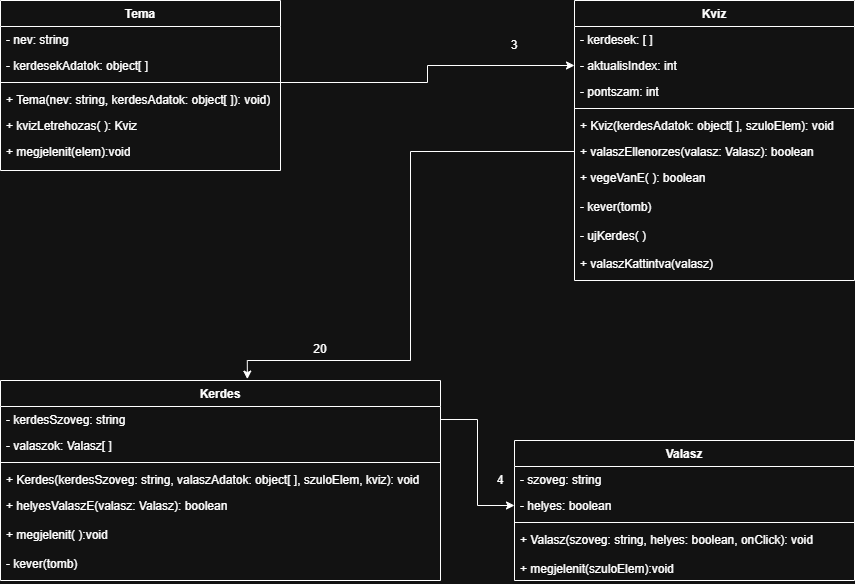

The diagram above was exported from draw.io. Its source (the exported page's mxGraphModel, read from the mxfile embedded in the PNG):
<mxGraphModel dx="1992" dy="597" grid="1" gridSize="10" guides="1" tooltips="1" connect="1" arrows="1" fold="1" page="1" pageScale="1" pageWidth="827" pageHeight="1169" math="0" shadow="0">
  <root>
    <mxCell id="0" />
    <mxCell id="1" parent="0" />
    <mxCell id="zJxRXM2aBh_7p4UAeH8S-1" parent="1" style="swimlane;fontStyle=1;align=center;verticalAlign=top;childLayout=stackLayout;horizontal=1;startSize=26;horizontalStack=0;resizeParent=1;resizeParentMax=0;resizeLast=0;collapsible=1;marginBottom=0;whiteSpace=wrap;html=1;" value="Tema" vertex="1">
      <mxGeometry height="170" width="280" x="-100" y="120" as="geometry" />
    </mxCell>
    <mxCell id="zJxRXM2aBh_7p4UAeH8S-2" parent="zJxRXM2aBh_7p4UAeH8S-1" style="text;strokeColor=none;fillColor=none;align=left;verticalAlign=top;spacingLeft=4;spacingRight=4;overflow=hidden;rotatable=0;points=[[0,0.5],[1,0.5]];portConstraint=eastwest;whiteSpace=wrap;html=1;" value="- nev: string" vertex="1">
      <mxGeometry height="26" width="280" y="26" as="geometry" />
    </mxCell>
    <mxCell id="zJxRXM2aBh_7p4UAeH8S-3" parent="zJxRXM2aBh_7p4UAeH8S-1" style="text;strokeColor=none;fillColor=none;align=left;verticalAlign=top;spacingLeft=4;spacingRight=4;overflow=hidden;rotatable=0;points=[[0,0.5],[1,0.5]];portConstraint=eastwest;whiteSpace=wrap;html=1;" value="- kerdesekAdatok: object[ ]" vertex="1">
      <mxGeometry height="26" width="280" y="52" as="geometry" />
    </mxCell>
    <mxCell id="zJxRXM2aBh_7p4UAeH8S-4" parent="zJxRXM2aBh_7p4UAeH8S-1" style="line;strokeWidth=1;fillColor=none;align=left;verticalAlign=middle;spacingTop=-1;spacingLeft=3;spacingRight=3;rotatable=0;labelPosition=right;points=[];portConstraint=eastwest;strokeColor=inherit;" value="" vertex="1">
      <mxGeometry height="8" width="280" y="78" as="geometry" />
    </mxCell>
    <mxCell id="zJxRXM2aBh_7p4UAeH8S-5" parent="zJxRXM2aBh_7p4UAeH8S-1" style="text;strokeColor=none;fillColor=none;align=left;verticalAlign=top;spacingLeft=4;spacingRight=4;overflow=hidden;rotatable=0;points=[[0,0.5],[1,0.5]];portConstraint=eastwest;whiteSpace=wrap;html=1;" value="+ Tema(nev: string, kerdesAdatok: object[ ]): void)" vertex="1">
      <mxGeometry height="26" width="280" y="86" as="geometry" />
    </mxCell>
    <mxCell id="zJxRXM2aBh_7p4UAeH8S-6" parent="zJxRXM2aBh_7p4UAeH8S-1" style="text;strokeColor=none;fillColor=none;align=left;verticalAlign=top;spacingLeft=4;spacingRight=4;overflow=hidden;rotatable=0;points=[[0,0.5],[1,0.5]];portConstraint=eastwest;whiteSpace=wrap;html=1;" value="+ kvizLetrehozas( ): Kviz" vertex="1">
      <mxGeometry height="26" width="280" y="112" as="geometry" />
    </mxCell>
    <mxCell id="zJxRXM2aBh_7p4UAeH8S-7" parent="zJxRXM2aBh_7p4UAeH8S-1" style="text;strokeColor=none;fillColor=none;align=left;verticalAlign=top;spacingLeft=4;spacingRight=4;overflow=hidden;rotatable=0;points=[[0,0.5],[1,0.5]];portConstraint=eastwest;whiteSpace=wrap;html=1;" value="&lt;div&gt;&lt;span style=&quot;background-color: transparent; color: light-dark(rgb(0, 0, 0), rgb(255, 255, 255));&quot;&gt;+ megjelenit(elem):void&lt;/span&gt;&lt;/div&gt;" vertex="1">
      <mxGeometry height="32" width="280" y="138" as="geometry" />
    </mxCell>
    <mxCell id="zJxRXM2aBh_7p4UAeH8S-8" parent="1" style="swimlane;fontStyle=1;align=center;verticalAlign=top;childLayout=stackLayout;horizontal=1;startSize=26;horizontalStack=0;resizeParent=1;resizeParentMax=0;resizeLast=0;collapsible=1;marginBottom=0;whiteSpace=wrap;html=1;" value="Kviz&lt;br&gt;&lt;div&gt;&lt;br&gt;&lt;/div&gt;" vertex="1">
      <mxGeometry height="280" width="280" x="474" y="120" as="geometry" />
    </mxCell>
    <mxCell id="zJxRXM2aBh_7p4UAeH8S-9" parent="zJxRXM2aBh_7p4UAeH8S-8" style="text;strokeColor=none;fillColor=none;align=left;verticalAlign=top;spacingLeft=4;spacingRight=4;overflow=hidden;rotatable=0;points=[[0,0.5],[1,0.5]];portConstraint=eastwest;whiteSpace=wrap;html=1;" value="- kerdesek: [ ]" vertex="1">
      <mxGeometry height="26" width="280" y="26" as="geometry" />
    </mxCell>
    <mxCell id="zJxRXM2aBh_7p4UAeH8S-10" parent="zJxRXM2aBh_7p4UAeH8S-8" style="text;strokeColor=none;fillColor=none;align=left;verticalAlign=top;spacingLeft=4;spacingRight=4;overflow=hidden;rotatable=0;points=[[0,0.5],[1,0.5]];portConstraint=eastwest;whiteSpace=wrap;html=1;" value="- aktualisIndex: int" vertex="1">
      <mxGeometry height="26" width="280" y="52" as="geometry" />
    </mxCell>
    <mxCell id="zJxRXM2aBh_7p4UAeH8S-11" parent="zJxRXM2aBh_7p4UAeH8S-8" style="text;strokeColor=none;fillColor=none;align=left;verticalAlign=top;spacingLeft=4;spacingRight=4;overflow=hidden;rotatable=0;points=[[0,0.5],[1,0.5]];portConstraint=eastwest;whiteSpace=wrap;html=1;" value="- pontszam: int" vertex="1">
      <mxGeometry height="26" width="280" y="78" as="geometry" />
    </mxCell>
    <mxCell id="zJxRXM2aBh_7p4UAeH8S-12" parent="zJxRXM2aBh_7p4UAeH8S-8" style="line;strokeWidth=1;fillColor=none;align=left;verticalAlign=middle;spacingTop=-1;spacingLeft=3;spacingRight=3;rotatable=0;labelPosition=right;points=[];portConstraint=eastwest;strokeColor=inherit;" value="" vertex="1">
      <mxGeometry height="8" width="280" y="104" as="geometry" />
    </mxCell>
    <mxCell id="zJxRXM2aBh_7p4UAeH8S-13" parent="zJxRXM2aBh_7p4UAeH8S-8" style="text;strokeColor=none;fillColor=none;align=left;verticalAlign=top;spacingLeft=4;spacingRight=4;overflow=hidden;rotatable=0;points=[[0,0.5],[1,0.5]];portConstraint=eastwest;whiteSpace=wrap;html=1;" value="+ Kviz(kerdesAdatok: object[ ], szuloElem): void" vertex="1">
      <mxGeometry height="26" width="280" y="112" as="geometry" />
    </mxCell>
    <mxCell id="zJxRXM2aBh_7p4UAeH8S-15" parent="zJxRXM2aBh_7p4UAeH8S-8" style="text;strokeColor=none;fillColor=none;align=left;verticalAlign=top;spacingLeft=4;spacingRight=4;overflow=hidden;rotatable=0;points=[[0,0.5],[1,0.5]];portConstraint=eastwest;whiteSpace=wrap;html=1;" value="+ valaszEllenorzes(valasz: Valasz): boolean" vertex="1">
      <mxGeometry height="26" width="280" y="138" as="geometry" />
    </mxCell>
    <mxCell id="zJxRXM2aBh_7p4UAeH8S-17" parent="zJxRXM2aBh_7p4UAeH8S-8" style="text;strokeColor=none;fillColor=none;align=left;verticalAlign=top;spacingLeft=4;spacingRight=4;overflow=hidden;rotatable=0;points=[[0,0.5],[1,0.5]];portConstraint=eastwest;whiteSpace=wrap;html=1;" value="+ vegeVanE( ): boolean&lt;div&gt;&lt;br&gt;&lt;/div&gt;&lt;div&gt;- kever(tomb)&lt;/div&gt;&lt;div&gt;&lt;br&gt;&lt;/div&gt;&lt;div&gt;- ujKerdes( )&lt;/div&gt;&lt;div&gt;&lt;br&gt;&lt;/div&gt;&lt;div&gt;+ valaszKattintva(valasz)&lt;/div&gt;" vertex="1">
      <mxGeometry height="116" width="280" y="164" as="geometry" />
    </mxCell>
    <mxCell id="zJxRXM2aBh_7p4UAeH8S-20" parent="1" style="swimlane;fontStyle=1;align=center;verticalAlign=top;childLayout=stackLayout;horizontal=1;startSize=26;horizontalStack=0;resizeParent=1;resizeParentMax=0;resizeLast=0;collapsible=1;marginBottom=0;whiteSpace=wrap;html=1;" value="Kerdes" vertex="1">
      <mxGeometry height="200" width="440" x="-100" y="500" as="geometry" />
    </mxCell>
    <mxCell id="zJxRXM2aBh_7p4UAeH8S-21" parent="zJxRXM2aBh_7p4UAeH8S-20" style="text;strokeColor=none;fillColor=none;align=left;verticalAlign=top;spacingLeft=4;spacingRight=4;overflow=hidden;rotatable=0;points=[[0,0.5],[1,0.5]];portConstraint=eastwest;whiteSpace=wrap;html=1;" value="- kerdesSzoveg: string" vertex="1">
      <mxGeometry height="26" width="440" y="26" as="geometry" />
    </mxCell>
    <mxCell id="zJxRXM2aBh_7p4UAeH8S-22" parent="zJxRXM2aBh_7p4UAeH8S-20" style="text;strokeColor=none;fillColor=none;align=left;verticalAlign=top;spacingLeft=4;spacingRight=4;overflow=hidden;rotatable=0;points=[[0,0.5],[1,0.5]];portConstraint=eastwest;whiteSpace=wrap;html=1;" value="- valaszok: Valasz[ ]" vertex="1">
      <mxGeometry height="26" width="440" y="52" as="geometry" />
    </mxCell>
    <mxCell id="zJxRXM2aBh_7p4UAeH8S-23" parent="zJxRXM2aBh_7p4UAeH8S-20" style="line;strokeWidth=1;fillColor=none;align=left;verticalAlign=middle;spacingTop=-1;spacingLeft=3;spacingRight=3;rotatable=0;labelPosition=right;points=[];portConstraint=eastwest;strokeColor=inherit;" value="" vertex="1">
      <mxGeometry height="8" width="440" y="78" as="geometry" />
    </mxCell>
    <mxCell id="zJxRXM2aBh_7p4UAeH8S-24" parent="zJxRXM2aBh_7p4UAeH8S-20" style="text;strokeColor=none;fillColor=none;align=left;verticalAlign=top;spacingLeft=4;spacingRight=4;overflow=hidden;rotatable=0;points=[[0,0.5],[1,0.5]];portConstraint=eastwest;whiteSpace=wrap;html=1;" value="+ Kerdes(kerdesSzoveg: string, valaszAdatok: object[ ], szuloElem, kviz): void" vertex="1">
      <mxGeometry height="26" width="440" y="86" as="geometry" />
    </mxCell>
    <mxCell id="zJxRXM2aBh_7p4UAeH8S-27" parent="zJxRXM2aBh_7p4UAeH8S-20" style="text;strokeColor=none;fillColor=none;align=left;verticalAlign=top;spacingLeft=4;spacingRight=4;overflow=hidden;rotatable=0;points=[[0,0.5],[1,0.5]];portConstraint=eastwest;whiteSpace=wrap;html=1;" value="+ helyesValaszE(valasz: Valasz): boolean&lt;div&gt;&lt;br&gt;&lt;/div&gt;&lt;div&gt;+ megjelenit( ):void&lt;/div&gt;&lt;div&gt;&lt;br&gt;&lt;/div&gt;&lt;div&gt;- kever(tomb)&lt;/div&gt;" vertex="1">
      <mxGeometry height="88" width="440" y="112" as="geometry" />
    </mxCell>
    <mxCell id="zJxRXM2aBh_7p4UAeH8S-28" parent="1" style="swimlane;fontStyle=1;align=center;verticalAlign=top;childLayout=stackLayout;horizontal=1;startSize=26;horizontalStack=0;resizeParent=1;resizeParentMax=0;resizeLast=0;collapsible=1;marginBottom=0;whiteSpace=wrap;html=1;" value="Valasz" vertex="1">
      <mxGeometry height="140" width="340" x="414" y="560" as="geometry" />
    </mxCell>
    <mxCell id="zJxRXM2aBh_7p4UAeH8S-29" parent="zJxRXM2aBh_7p4UAeH8S-28" style="text;strokeColor=none;fillColor=none;align=left;verticalAlign=top;spacingLeft=4;spacingRight=4;overflow=hidden;rotatable=0;points=[[0,0.5],[1,0.5]];portConstraint=eastwest;whiteSpace=wrap;html=1;" value="- szoveg: string" vertex="1">
      <mxGeometry height="26" width="340" y="26" as="geometry" />
    </mxCell>
    <mxCell id="zJxRXM2aBh_7p4UAeH8S-30" parent="zJxRXM2aBh_7p4UAeH8S-28" style="text;strokeColor=none;fillColor=none;align=left;verticalAlign=top;spacingLeft=4;spacingRight=4;overflow=hidden;rotatable=0;points=[[0,0.5],[1,0.5]];portConstraint=eastwest;whiteSpace=wrap;html=1;" value="- helyes: boolean" vertex="1">
      <mxGeometry height="26" width="340" y="52" as="geometry" />
    </mxCell>
    <mxCell id="zJxRXM2aBh_7p4UAeH8S-31" parent="zJxRXM2aBh_7p4UAeH8S-28" style="line;strokeWidth=1;fillColor=none;align=left;verticalAlign=middle;spacingTop=-1;spacingLeft=3;spacingRight=3;rotatable=0;labelPosition=right;points=[];portConstraint=eastwest;strokeColor=inherit;" value="" vertex="1">
      <mxGeometry height="8" width="340" y="78" as="geometry" />
    </mxCell>
    <mxCell id="zJxRXM2aBh_7p4UAeH8S-32" parent="zJxRXM2aBh_7p4UAeH8S-28" style="text;strokeColor=none;fillColor=none;align=left;verticalAlign=top;spacingLeft=4;spacingRight=4;overflow=hidden;rotatable=0;points=[[0,0.5],[1,0.5]];portConstraint=eastwest;whiteSpace=wrap;html=1;" value="+ Valasz(szoveg: string, helyes: boolean, onClick): void&lt;div&gt;&lt;br&gt;&lt;/div&gt;&lt;div&gt;+ megjelenit(szuloElem):void&lt;/div&gt;" vertex="1">
      <mxGeometry height="54" width="340" y="86" as="geometry" />
    </mxCell>
    <mxCell id="zJxRXM2aBh_7p4UAeH8S-35" edge="1" parent="1" source="zJxRXM2aBh_7p4UAeH8S-4" style="edgeStyle=orthogonalEdgeStyle;rounded=0;orthogonalLoop=1;jettySize=auto;html=1;" target="zJxRXM2aBh_7p4UAeH8S-10">
      <mxGeometry relative="1" as="geometry" />
    </mxCell>
    <mxCell id="zJxRXM2aBh_7p4UAeH8S-36" edge="1" parent="1" source="zJxRXM2aBh_7p4UAeH8S-15" style="edgeStyle=orthogonalEdgeStyle;rounded=0;orthogonalLoop=1;jettySize=auto;html=1;entryX=0.561;entryY=-0.007;entryDx=0;entryDy=0;entryPerimeter=0;" target="zJxRXM2aBh_7p4UAeH8S-20">
      <mxGeometry relative="1" as="geometry">
        <Array as="points">
          <mxPoint x="310" y="271" />
          <mxPoint x="310" y="480" />
          <mxPoint x="147" y="480" />
        </Array>
      </mxGeometry>
    </mxCell>
    <mxCell id="zJxRXM2aBh_7p4UAeH8S-37" edge="1" parent="1" source="zJxRXM2aBh_7p4UAeH8S-21" style="edgeStyle=orthogonalEdgeStyle;rounded=0;orthogonalLoop=1;jettySize=auto;html=1;" target="zJxRXM2aBh_7p4UAeH8S-30">
      <mxGeometry relative="1" as="geometry" />
    </mxCell>
    <mxCell id="zJxRXM2aBh_7p4UAeH8S-38" parent="1" style="text;html=1;whiteSpace=wrap;strokeColor=none;fillColor=none;align=center;verticalAlign=middle;rounded=0;" value="3" vertex="1">
      <mxGeometry height="30" width="60" x="384" y="150" as="geometry" />
    </mxCell>
    <mxCell id="zJxRXM2aBh_7p4UAeH8S-39" parent="1" style="text;html=1;whiteSpace=wrap;strokeColor=none;fillColor=none;align=center;verticalAlign=middle;rounded=0;" value="20" vertex="1">
      <mxGeometry height="30" width="60" x="190" y="454" as="geometry" />
    </mxCell>
    <mxCell id="zJxRXM2aBh_7p4UAeH8S-40" parent="1" style="text;html=1;whiteSpace=wrap;strokeColor=none;fillColor=none;align=center;verticalAlign=middle;rounded=0;" value="4" vertex="1">
      <mxGeometry height="30" width="60" x="370" y="585" as="geometry" />
    </mxCell>
  </root>
</mxGraphModel>